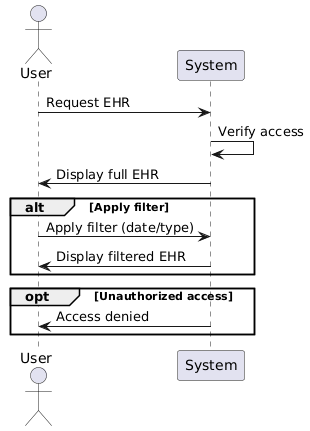

The diagram above was rendered by PlantUML. Its source (embedded in the PNG):
@startuml
actor User
participant "System"

User -> System: Request EHR
System -> System: Verify access
System -> User: Display full EHR

alt Apply filter
  User -> System: Apply filter (date/type)
  System -> User: Display filtered EHR
end

opt Unauthorized access
  System -> User: Access denied
end
@enduml